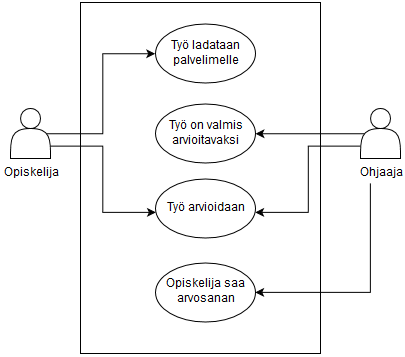

The diagram above was exported from draw.io. Its source (the exported page's mxGraphModel, read from the mxfile embedded in the PNG):
<mxGraphModel dx="986" dy="495" grid="1" gridSize="10" guides="1" tooltips="1" connect="1" arrows="1" fold="1" page="1" pageScale="1" pageWidth="826" pageHeight="1169" background="#ffffff" math="0" shadow="0">
  <root>
    <mxCell id="0" />
    <mxCell id="1" parent="0" />
    <mxCell id="172a8b63dfb4c771-76" value="Opiskelija" style="text;html=1;strokeColor=none;fillColor=none;align=center;verticalAlign=middle;whiteSpace=wrap;" vertex="1" parent="1">
      <mxGeometry x="230" y="381" width="40" height="20" as="geometry" />
    </mxCell>
    <mxCell id="172a8b63dfb4c771-100" value="" style="whiteSpace=wrap;html=1;" vertex="1" parent="1">
      <mxGeometry x="300" y="220" width="240" height="351" as="geometry" />
    </mxCell>
    <mxCell id="172a8b63dfb4c771-101" value="Työ ladataan palvelimelle" style="ellipse;whiteSpace=wrap;html=1;" vertex="1" parent="1">
      <mxGeometry x="375" y="242" width="100" height="59" as="geometry" />
    </mxCell>
    <mxCell id="172a8b63dfb4c771-114" style="edgeStyle=orthogonalEdgeStyle;rounded=0;html=1;exitX=0;exitY=0.75;entryX=0.994;entryY=0.576;entryPerimeter=0;jettySize=auto;orthogonalLoop=1;" edge="1" parent="1" source="172a8b63dfb4c771-103" target="172a8b63dfb4c771-106">
      <mxGeometry relative="1" as="geometry" />
    </mxCell>
    <mxCell id="172a8b63dfb4c771-115" style="edgeStyle=orthogonalEdgeStyle;rounded=0;html=1;exitX=0.1;exitY=0.5;exitPerimeter=0;jettySize=auto;orthogonalLoop=1;" edge="1" parent="1" source="172a8b63dfb4c771-103" target="172a8b63dfb4c771-105">
      <mxGeometry relative="1" as="geometry" />
    </mxCell>
    <mxCell id="172a8b63dfb4c771-103" value="" style="shape=actor;whiteSpace=wrap;html=1;" vertex="1" parent="1">
      <mxGeometry x="580" y="326" width="40" height="50" as="geometry" />
    </mxCell>
    <mxCell id="172a8b63dfb4c771-116" style="edgeStyle=orthogonalEdgeStyle;rounded=0;html=1;exitX=0.25;exitY=1;entryX=1;entryY=0.5;jettySize=auto;orthogonalLoop=1;" edge="1" parent="1" source="172a8b63dfb4c771-104" target="172a8b63dfb4c771-107">
      <mxGeometry relative="1" as="geometry" />
    </mxCell>
    <mxCell id="172a8b63dfb4c771-104" value="Ohjaaja" style="text;html=1;strokeColor=none;fillColor=none;align=center;verticalAlign=middle;whiteSpace=wrap;" vertex="1" parent="1">
      <mxGeometry x="580" y="381" width="40" height="20" as="geometry" />
    </mxCell>
    <mxCell id="172a8b63dfb4c771-105" value="Työ on valmis arvioitavaksi" style="ellipse;whiteSpace=wrap;html=1;" vertex="1" parent="1">
      <mxGeometry x="375" y="322" width="100" height="59" as="geometry" />
    </mxCell>
    <mxCell id="172a8b63dfb4c771-106" value="Työ arvioidaan" style="ellipse;whiteSpace=wrap;html=1;" vertex="1" parent="1">
      <mxGeometry x="375" y="396" width="100" height="59" as="geometry" />
    </mxCell>
    <mxCell id="172a8b63dfb4c771-107" value="Opiskelija saa arvosanan" style="ellipse;whiteSpace=wrap;html=1;" vertex="1" parent="1">
      <mxGeometry x="375" y="480" width="100" height="59" as="geometry" />
    </mxCell>
    <mxCell id="172a8b63dfb4c771-110" style="edgeStyle=orthogonalEdgeStyle;rounded=0;html=1;exitX=0.9;exitY=0.5;exitPerimeter=0;entryX=0;entryY=0.5;jettySize=auto;orthogonalLoop=1;" edge="1" parent="1" source="172a8b63dfb4c771-75" target="172a8b63dfb4c771-101">
      <mxGeometry relative="1" as="geometry" />
    </mxCell>
    <mxCell id="172a8b63dfb4c771-117" style="edgeStyle=orthogonalEdgeStyle;rounded=0;html=1;exitX=1;exitY=0.75;entryX=0.006;entryY=0.576;entryPerimeter=0;jettySize=auto;orthogonalLoop=1;" edge="1" parent="1" source="172a8b63dfb4c771-75" target="172a8b63dfb4c771-106">
      <mxGeometry relative="1" as="geometry" />
    </mxCell>
    <mxCell id="172a8b63dfb4c771-75" value="" style="shape=actor;whiteSpace=wrap;html=1;" vertex="1" parent="1">
      <mxGeometry x="230" y="326" width="40" height="50" as="geometry" />
    </mxCell>
  </root>
</mxGraphModel>